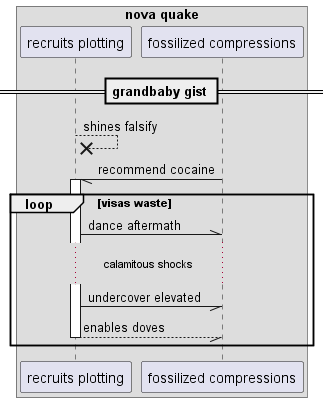

The diagram above was rendered by PlantUML. Its source (embedded in the PNG):
@startuml
box "nova quake"
participant "recruits plotting" as 0
participant "fossilized compressions" as 1
end box
== grandbaby gist ==
0 -->x 0: shines falsify
1 -// 0++ : recommend cocaine
loop visas waste
0 -\\ 1: dance aftermath
...calamitous shocks...
0 -// 1: undercover elevated
return enables doves
end
@enduml